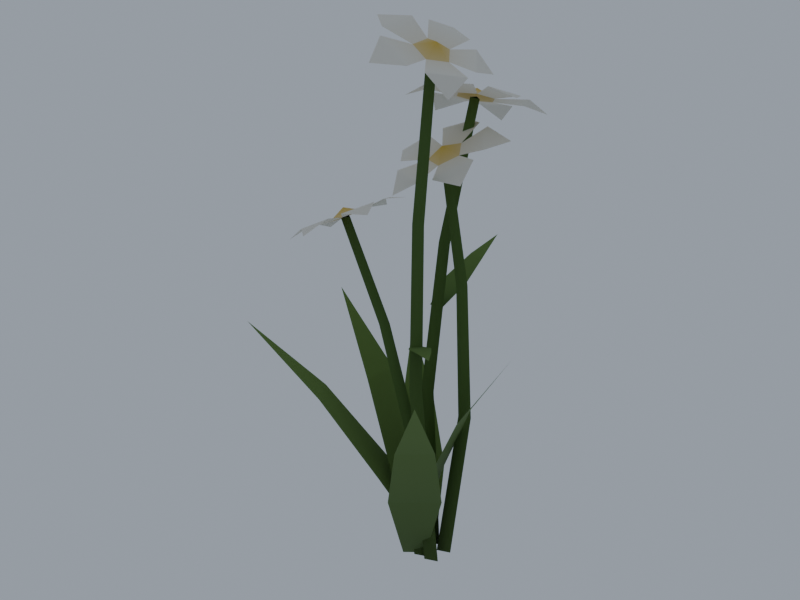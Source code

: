 # Source: flower_white_A.blend  (saved by Blender 5.2.45; exported with 4.5.12 LTS)
import bpy
from mathutils import Matrix  # noqa: F401  (used for matrix-valued properties, if any)

bpy.ops.wm.read_factory_settings(use_empty=True)
scene = bpy.context.scene
scene.name = 'Scene'

# ---- materials (node trees are filled in below, after node groups)
mat_m_foliage = bpy.data.materials.new('M_foliage')

# ---- material node trees
mat_m_foliage.use_nodes = True; mat_m_foliage.node_tree.nodes.clear()
_N = mat_m_foliage.node_tree.nodes; _L = mat_m_foliage.node_tree.links
n0 = _N.new('ShaderNodeBsdfPrincipled'); n0.name = 'Principled BSDF'; n0.location = (-200, 100)
n0.inputs[2].default_value = 0.9
n0.inputs[10].default_value = 0.005
n1 = _N.new('ShaderNodeOutputMaterial'); n1.name = 'Material Output'; n1.location = (200, 100)
n2 = _N.new('ShaderNodeVertexColor'); n2.name = 'Color Attribute'; n2.location = (0, 0)
n2.layer_name = 'Col'
_L.new(n0.outputs[0], n1.inputs[0])
_L.new(n2.outputs[0], n0.inputs[0])
n1.is_active_output = True

# ---- world
world_pv_world = bpy.data.worlds.new('PV_world'); scene.world = world_pv_world
world_pv_world.use_nodes = True; world_pv_world.node_tree.nodes.clear()
_N = world_pv_world.node_tree.nodes; _L = world_pv_world.node_tree.links
n0 = _N.new('ShaderNodeBackground'); n0.name = 'Background'; n0.location = (-200, 100)
n0.inputs[0].default_value = (0.55, 0.62, 0.72, 1.0)
n0.inputs[1].default_value = 0.6
n1 = _N.new('ShaderNodeOutputWorld'); n1.name = 'World Output'; n1.location = (200, 100)
_L.new(n0.outputs[0], n1.inputs[0])
n1.is_active_output = True

# ---- meshes
me_flower_white_a = bpy.data.meshes.new('flower_white_A')
me_flower_white_a.from_pydata([(0.00823, -0.00274, 0.0), (0.006996, -0.0127, 0.0), (0.01621, -0.008815, 0.0), (-0.003488, -0.007538, 0.1369), (-0.00457, -0.01624, 0.1366), (0.003509, -0.01283, 0.137), (-0.0001333, -0.01104, 0.2576), (-0.001056, -0.01849, 0.2575), (0.005845, -0.01556, 0.2571), (0.01076, -0.01389, 0.3652), (0.009993, -0.02008, 0.3652), (0.01571, -0.01764, 0.3646), (0.01459, -0.01728, 0.3705), (0.02307, -0.01657, 0.3602), (0.01503, -0.005649, 0.3639), (0.003018, -0.0107, 0.3692), (0.003628, -0.02474, 0.3687), (0.01602, -0.02836, 0.3631), (0.03779, -0.01126, 0.3559), (0.02354, 0.008092, 0.3625), (0.03737, 0.006174, 0.3509), (0.01576, 0.01232, 0.366), (-0.006993, 0.002754, 0.376), (-0.001676, 0.01977, 0.3689), (-0.01308, -0.004752, 0.3786), (-0.01186, -0.03267, 0.3777), (-0.02672, -0.01939, 0.3798), (-0.006176, -0.04068, 0.375), (0.01861, -0.04793, 0.3639), (8.372e-05, -0.05753, 0.3644), (0.02618, -0.04211, 0.3606), (0.03915, -0.0204, 0.3551), (0.03941, -0.03806, 0.3468), (0.000909, -0.01014, 0.1696), (-0.004636, -0.01594, 0.1696), (0.01702, -0.021, 0.179), (0.006943, -0.03155, 0.179), (0.02929, -0.03676, 0.187), (0.02325, -0.04309, 0.187), (0.04101, -0.05401, 0.1933), (-0.002211, 0.01241, 0.0), (-0.003443, 0.002454, 0.0), (0.005763, 0.006413, 0.0), (-0.01422, 0.01863, 0.1202), (-0.01531, 0.009954, 0.1209), (-0.00723, 0.01338, 0.121), (-0.01183, 0.03069, 0.2266), (-0.01274, 0.02332, 0.2277), (-0.00584, 0.02617, 0.2269), (-0.002221, 0.04566, 0.3216), (-0.002962, 0.03957, 0.3227), (0.002745, 0.0419, 0.3217), (-0.001692, 0.04505, 0.3273), (0.004402, 0.05348, 0.3173), (-0.008532, 0.05132, 0.3162), (-0.01375, 0.04021, 0.3209), (-0.006028, 0.03127, 0.3267), (0.006906, 0.03344, 0.3278), (0.01212, 0.04455, 0.3231), (0.007445, 0.07124, 0.3113), (-0.01619, 0.06728, 0.3094), (-0.004714, 0.07738, 0.2978), (-0.02427, 0.06329, 0.31), (-0.03432, 0.04188, 0.3192), (-0.04047, 0.05295, 0.3032), (-0.03209, 0.03423, 0.3234), (-0.01778, 0.01766, 0.3342), (-0.0342, 0.01458, 0.3236), (-0.009423, 0.01641, 0.3362), (0.01341, 0.02024, 0.338), (0.003868, 0.005785, 0.3399), (0.02127, 0.02405, 0.3374), (0.031, 0.04478, 0.3285), (0.03887, 0.02823, 0.3325), (0.03173, 0.05304, 0.3245), (0.01654, 0.07063, 0.3131), (0.03596, 0.06781, 0.3122), (-0.01717, 0.02077, 0.1818), (-0.007591, 0.0204, 0.1818), (-0.02027, 0.04183, 0.1942), (-0.00286, 0.04115, 0.1942), (-0.01594, 0.06352, 0.2047), (-0.005494, 0.06311, 0.2047), (-0.009832, 0.08609, 0.2131), (0.009172, 0.01031, 0.0), (0.007934, 0.000416, 0.0), (0.01718, 0.004248, 0.0), (0.01479, 0.02264, 0.1091), (0.01371, 0.01395, 0.1097), (0.0218, 0.01737, 0.1095), (0.008075, 0.02401, 0.2058), (0.007224, 0.01655, 0.2056), (0.01407, 0.01953, 0.2064), (-0.004781, 0.0199, 0.2919), (-0.005455, 0.01371, 0.2916), (0.0001881, 0.01618, 0.2925), (-0.004736, 0.01436, 0.2974), (-0.0005183, 0.005497, 0.2881), (0.008385, 0.01473, 0.2942), (0.001071, 0.02654, 0.2973), (-0.01235, 0.0246, 0.293), (-0.01333, 0.0116, 0.2874), (0.007868, -0.01099, 0.2857), (0.02493, 0.006711, 0.2974), (0.02749, -0.009127, 0.286), (0.02588, 0.01575, 0.3014), (0.01174, 0.03859, 0.3072), (0.03166, 0.03551, 0.3028), (0.002733, 0.0428, 0.3067), (-0.02316, 0.03906, 0.2985), (-0.01214, 0.05524, 0.3021), (-0.0298, 0.03287, 0.2942), (-0.03173, 0.00737, 0.2831), (-0.04333, 0.02333, 0.2834), (-0.02691, -0.001311, 0.2808), (-0.001368, -0.01347, 0.2823), (-0.01803, -0.0169, 0.2709), (-0.0004774, -0.003305, 0.0), (-0.001705, -0.01327, 0.0), (0.007464, -0.009304, 0.0), (-0.01312, 0.0004956, 0.09419), (-0.01409, -0.00822, 0.09387), (-0.006161, -0.004739, 0.09529), (-0.03049, -0.007802, 0.1778), (-0.03111, -0.01519, 0.1767), (-0.0245, -0.01225, 0.1786), (-0.05014, -0.02211, 0.2522), (-0.05058, -0.02821, 0.251), (-0.04515, -0.0258, 0.2529), (-0.0516, -0.02502, 0.2572), (-0.05425, -0.01559, 0.2481), (-0.05897, -0.02638, 0.2461), (-0.05335, -0.03616, 0.25), (-0.043, -0.03516, 0.2559), (-0.03828, -0.02437, 0.2579), (-0.0439, -0.01459, 0.254), (-0.06706, -0.002604, 0.2422), (-0.07628, -0.02366, 0.2383), (-0.07912, -0.008065, 0.2304), (-0.07514, -0.03178, 0.2395), (-0.06449, -0.05032, 0.2469), (-0.07701, -0.04821, 0.2356), (-0.05868, -0.05534, 0.2506), (-0.03799, -0.05334, 0.2623), (-0.04528, -0.06744, 0.2533), (-0.03278, -0.04711, 0.2649), (-0.02388, -0.0268, 0.2686), (-0.01582, -0.04248, 0.267), (-0.02384, -0.01866, 0.268), (-0.0346, 4.606e-05, 0.2606), (-0.01828, -0.002525, 0.2656), (-0.04084, 0.00384, 0.2568), (-0.06085, 0.001903, 0.2454), (-0.04967, 0.01504, 0.2469), (-0.01124, 0.001612, 0.0), (-0.001473, 0.01194, 0.0), (-0.03418, 0.01136, 0.04631), (-0.01263, 0.03444, 0.04619), (-0.05162, 0.03438, 0.08966), (-0.03663, 0.05062, 0.08946), (-0.06904, 0.06606, 0.1285), (-0.002789, -0.006533, 0.0), (-0.001468, 0.008973, 0.0), (-0.02223, -0.01442, 0.06356), (-0.01885, 0.02, 0.06373), (-0.04947, -0.006892, 0.1237), (-0.04684, 0.01717, 0.124), (-0.08632, 0.008389, 0.1779), (0.004273, -0.0027, 0.0), (-0.002271, 0.009313, 0.0), (-0.0222, -0.02664, 0.06233), (-0.0373, -0.000256, 0.06191), (-0.06159, -0.04289, 0.1198), (-0.07246, -0.02462, 0.1191), (-0.1116, -0.05804, 0.1695), (0.003571, -0.006537, 0.0), (-0.00916, -0.01666, 0.0), (0.02689, -0.0199, 0.06322), (-0.001104, -0.04276, 0.06301), (0.04172, -0.04726, 0.1239), (0.02231, -0.06348, 0.1236), (0.05517, -0.08449, 0.1806), (-0.01073, 0.003969, 0.0), (-0.008446, -0.009648, 0.0), (0.001386, 0.01456, 0.06105), (0.006628, -0.01568, 0.061), (0.02427, 0.01372, 0.1195), (0.02804, -0.00742, 0.1194), (0.05825, 0.008532, 0.1729)], [], [(0, 1, 4, 3), (1, 2, 5, 4), (2, 0, 3, 5), (3, 4, 7, 6), (4, 5, 8, 7), (5, 3, 6, 8), (6, 7, 10, 9), (7, 8, 11, 10), (8, 6, 9, 11), (12, 13, 14), (12, 14, 15), (12, 15, 16), (12, 16, 17), (12, 17, 13), (13, 18, 20, 19, 14), (14, 21, 23, 22, 15), (15, 24, 26, 25, 16), (16, 27, 29, 28, 17), (17, 30, 32, 31, 13), (33, 34, 36, 35), (35, 36, 38, 37), (37, 38, 39), (40, 41, 44, 43), (41, 42, 45, 44), (42, 40, 43, 45), (43, 44, 47, 46), (44, 45, 48, 47), (45, 43, 46, 48), (46, 47, 50, 49), (47, 48, 51, 50), (48, 46, 49, 51), (52, 53, 54), (52, 54, 55), (52, 55, 56), (52, 56, 57), (52, 57, 58), (52, 58, 53), (53, 59, 61, 60, 54), (54, 62, 64, 63, 55), (55, 65, 67, 66, 56), (56, 68, 70, 69, 57), (57, 71, 73, 72, 58), (58, 74, 76, 75, 53), (77, 78, 80, 79), (79, 80, 82, 81), (81, 82, 83), (84, 85, 88, 87), (85, 86, 89, 88), (86, 84, 87, 89), (87, 88, 91, 90), (88, 89, 92, 91), (89, 87, 90, 92), (90, 91, 94, 93), (91, 92, 95, 94), (92, 90, 93, 95), (96, 97, 98), (96, 98, 99), (96, 99, 100), (96, 100, 101), (96, 101, 97), (97, 102, 104, 103, 98), (98, 105, 107, 106, 99), (99, 108, 110, 109, 100), (100, 111, 113, 112, 101), (101, 114, 116, 115, 97), (117, 118, 121, 120), (118, 119, 122, 121), (119, 117, 120, 122), (120, 121, 124, 123), (121, 122, 125, 124), (122, 120, 123, 125), (123, 124, 127, 126), (124, 125, 128, 127), (125, 123, 126, 128), (129, 130, 131), (129, 131, 132), (129, 132, 133), (129, 133, 134), (129, 134, 135), (129, 135, 130), (130, 136, 138, 137, 131), (131, 139, 141, 140, 132), (132, 142, 144, 143, 133), (133, 145, 147, 146, 134), (134, 148, 150, 149, 135), (135, 151, 153, 152, 130), (154, 155, 157, 156), (156, 157, 159, 158), (158, 159, 160), (161, 162, 164, 163), (163, 164, 166, 165), (165, 166, 167), (168, 169, 171, 170), (170, 171, 173, 172), (172, 173, 174), (175, 176, 178, 177), (177, 178, 180, 179), (179, 180, 181), (182, 183, 185, 184), (184, 185, 187, 186), (186, 187, 188)])
me_flower_white_a.polygons.foreach_set('use_smooth', [True] * 101)
_k = set([(12, 13), (12, 14), (12, 15), (12, 16), (12, 17), (13, 14), (13, 17), (14, 15), (15, 16), (16, 17), (52, 53), (52, 54), (52, 55), (52, 56), (52, 57), (52, 58), (53, 54), (53, 58), (54, 55), (55, 56), (56, 57), (57, 58), (96, 97), (96, 98), (96, 99), (96, 100), (96, 101), (97, 98), (97, 101), (98, 99), (99, 100), (100, 101), (129, 130), (129, 131), (129, 132), (129, 133), (129, 134), (129, 135), (130, 131), (130, 135), (131, 132), (132, 133), (133, 134), (134, 135)])
me_flower_white_a.attributes.new('sharp_edge', 'BOOLEAN', 'EDGE').data.foreach_set('value', [ (min(e.vertices), max(e.vertices)) in _k for e in me_flower_white_a.edges])
_uv = me_flower_white_a.uv_layers.new(name='UVMap')
_uv.uv.foreach_set('vector', [0.3738, 0.6493, 0.3582, 0.6402, 0.3384, 0.413, 0.3521, 0.4205, 0.02898, 0.7877, 0.007571, 0.788, 0.03277, 0.4947, 0.05154, 0.4952, 0.1686, 0.7892, 0.1472, 0.7895, 0.1293, 0.4962, 0.148, 0.4957, 0.3521, 0.4205, 0.3384, 0.413, 0.3448, 0.2017, 0.3565, 0.2083, 0.05154, 0.4952, 0.03277, 0.4947, 0.02769, 0.238, 0.04373, 0.2371, 0.148, 0.4957, 0.1293, 0.4962, 0.1361, 0.2378, 0.1521, 0.2386, 0.3565, 0.2083, 0.3448, 0.2017, 0.3641, 0.007571, 0.3738, 0.01313, 0.04373, 0.2371, 0.02769, 0.238, 0.007571, 0.008814, 0.02086, 0.00757, 0.1521, 0.2386, 0.1361, 0.2378, 0.1553, 0.007571, 0.1686, 0.008596, 0.6609, 0.6551, 0.6398, 0.6712, 0.6398, 0.6412, 0.6609, 0.6551, 0.6398, 0.6412, 0.6685, 0.6321, 0.6609, 0.6551, 0.6685, 0.6321, 0.6861, 0.6564, 0.6609, 0.6551, 0.6861, 0.6564, 0.6684, 0.6806, 0.6609, 0.6551, 0.6684, 0.6806, 0.6398, 0.6712, 0.6398, 0.6712, 0.6074, 0.6822, 0.5811, 0.6565, 0.6076, 0.6291, 0.6398, 0.6412, 0.6398, 0.6412, 0.6161, 0.6106, 0.6344, 0.5764, 0.6703, 0.5934, 0.6685, 0.6321, 0.6685, 0.6321, 0.6914, 0.597, 0.7324, 0.605, 0.7265, 0.6454, 0.6861, 0.6564, 0.6861, 0.6564, 0.7268, 0.6671, 0.7324, 0.71, 0.6913, 0.7154, 0.6684, 0.6806, 0.6684, 0.6806, 0.6698, 0.7167, 0.6346, 0.7352, 0.6172, 0.6994, 0.6398, 0.6712, 0.7238, 0.3257, 0.7071, 0.3292, 0.6936, 0.2903, 0.7241, 0.2839, 0.7241, 0.2839, 0.6936, 0.2903, 0.6936, 0.2501, 0.7119, 0.2463, 0.7119, 0.2463, 0.6936, 0.2501, 0.6974, 0.2114, 0.5659, 0.5317, 0.5494, 0.5244, 0.5237, 0.337, 0.5382, 0.3446, 0.08812, 0.7012, 0.06668, 0.7004, 0.09536, 0.4416, 0.1141, 0.4424, 0.4198, 0.6967, 0.3985, 0.6951, 0.3889, 0.4364, 0.4077, 0.4362, 0.5382, 0.3446, 0.5237, 0.337, 0.5311, 0.1645, 0.5435, 0.1718, 0.1141, 0.4424, 0.09536, 0.4416, 0.08975, 0.2138, 0.1058, 0.2126, 0.4077, 0.4362, 0.3889, 0.4364, 0.3943, 0.2093, 0.4104, 0.2098, 0.5435, 0.1718, 0.5311, 0.1645, 0.5557, 0.007571, 0.5659, 0.01393, 0.1058, 0.2126, 0.08975, 0.2138, 0.06668, 0.00914, 0.07993, 0.007571, 0.4104, 0.2098, 0.3943, 0.2093, 0.4065, 0.007571, 0.4198, 0.008261, 0.7787, 0.1022, 0.7601, 0.1254, 0.7478, 0.1021, 0.7787, 0.1022, 0.7478, 0.1021, 0.7606, 0.07718, 0.7787, 0.1022, 0.7606, 0.07718, 0.7857, 0.0755, 0.3903, 0.7426, 0.3903, 0.7118, 0.4114, 0.723, 0.3903, 0.7426, 0.4114, 0.723, 0.4198, 0.7494, 0.7787, 0.1022, 0.7852, 0.1237, 0.7601, 0.1254, 0.7601, 0.1254, 0.7373, 0.1567, 0.6973, 0.1484, 0.7148, 0.1143, 0.7478, 0.1021, 0.7478, 0.1021, 0.7117, 0.09572, 0.6936, 0.05624, 0.7364, 0.04765, 0.7606, 0.07718, 0.7606, 0.07718, 0.7525, 0.03945, 0.768, 0.007571, 0.799, 0.03633, 0.7857, 0.0755, 0.6353, 0.5374, 0.6555, 0.505, 0.6843, 0.5046, 0.6843, 0.5414, 0.6516, 0.558, 0.6936, 0.4818, 0.6936, 0.4427, 0.7263, 0.4313, 0.7439, 0.4571, 0.7205, 0.4895, 0.7852, 0.1237, 0.799, 0.1665, 0.7693, 0.1963, 0.7496, 0.1698, 0.7601, 0.1254, 0.5042, 0.5075, 0.4871, 0.5133, 0.4763, 0.4682, 0.5072, 0.4578, 0.5072, 0.4578, 0.4763, 0.4682, 0.4763, 0.4177, 0.4948, 0.4114, 0.4948, 0.4114, 0.4763, 0.4177, 0.4766, 0.3651, 0.6509, 0.4895, 0.6353, 0.4807, 0.6648, 0.3023, 0.6785, 0.3111, 0.3233, 0.6345, 0.3019, 0.635, 0.276, 0.4005, 0.2948, 0.3996, 0.4564, 0.9924, 0.435, 0.9912, 0.4423, 0.7587, 0.4611, 0.7588, 0.6785, 0.3111, 0.6648, 0.3023, 0.6589, 0.1466, 0.6705, 0.1531, 0.2948, 0.3996, 0.276, 0.4005, 0.2844, 0.1927, 0.3004, 0.1939, 0.4611, 0.7588, 0.4423, 0.7587, 0.4411, 0.5513, 0.4571, 0.5509, 0.6705, 0.1531, 0.6589, 0.1466, 0.6353, 0.007571, 0.6449, 0.01259, 0.3004, 0.1939, 0.2844, 0.1927, 0.31, 0.007571, 0.3233, 0.009308, 0.4571, 0.5509, 0.4411, 0.5513, 0.435, 0.3656, 0.4483, 0.3651, 0.5442, 0.7822, 0.5288, 0.8036, 0.5163, 0.7836, 0.5442, 0.7822, 0.5163, 0.7836, 0.5307, 0.757, 0.276, 0.6679, 0.2968, 0.6501, 0.2968, 0.6798, 0.276, 0.6679, 0.2968, 0.6798, 0.2839, 0.6947, 0.2761, 0.7098, 0.2961, 0.7305, 0.276, 0.7305, 0.5288, 0.8036, 0.514, 0.8401, 0.477, 0.8383, 0.4901, 0.8018, 0.5163, 0.7836, 0.5163, 0.7836, 0.4905, 0.7818, 0.477, 0.7401, 0.5182, 0.7303, 0.5307, 0.757, 0.6763, 0.8161, 0.6581, 0.7844, 0.6598, 0.7503, 0.6958, 0.7668, 0.6958, 0.807, 0.06668, 0.7489, 0.08582, 0.7163, 0.1104, 0.7272, 0.1104, 0.7672, 0.0792, 0.7749, 0.7044, 0.3571, 0.7373, 0.3685, 0.7373, 0.4118, 0.7158, 0.4161, 0.6936, 0.381, 0.7784, 0.6382, 0.7653, 0.6258, 0.7875, 0.4821, 0.799, 0.4925, 0.6201, 0.5571, 0.5992, 0.5613, 0.5811, 0.3562, 0.5998, 0.3555, 0.8947, 0.556, 0.8736, 0.5533, 0.8728, 0.3498, 0.8915, 0.3498, 0.799, 0.4925, 0.7875, 0.4821, 0.7837, 0.3431, 0.7934, 0.3505, 0.5998, 0.3555, 0.5811, 0.3562, 0.5873, 0.1731, 0.6033, 0.1742, 0.8915, 0.3498, 0.8728, 0.3498, 0.8764, 0.1688, 0.8925, 0.1691, 0.7934, 0.3505, 0.7837, 0.3431, 0.7653, 0.2114, 0.7733, 0.217, 0.6033, 0.1742, 0.5873, 0.1731, 0.6069, 0.00757, 0.6201, 0.009032, 0.8925, 0.1691, 0.8764, 0.1688, 0.8814, 0.007571, 0.8947, 0.007846, 0.4925, 0.6342, 0.5208, 0.6349, 0.5102, 0.6551, 0.4925, 0.6342, 0.5102, 0.6551, 0.4889, 0.6523, 0.7354, 0.7503, 0.7354, 0.7754, 0.7216, 0.7741, 0.7354, 0.7503, 0.7216, 0.7741, 0.711, 0.7519, 0.4925, 0.6342, 0.489, 0.6089, 0.5103, 0.6118, 0.4925, 0.6342, 0.5103, 0.6118, 0.5208, 0.6349, 0.5208, 0.6349, 0.5516, 0.6489, 0.5659, 0.6828, 0.5308, 0.6884, 0.5102, 0.6551, 0.5102, 0.6551, 0.5173, 0.6936, 0.5012, 0.7152, 0.477, 0.6881, 0.4889, 0.6523, 0.7238, 0.558, 0.6995, 0.5283, 0.7167, 0.5059, 0.7481, 0.5135, 0.7481, 0.5507, 0.2182, 0.7993, 0.2182, 0.7637, 0.2523, 0.7504, 0.2609, 0.7697, 0.2409, 0.8025, 0.489, 0.6089, 0.477, 0.5713, 0.5021, 0.5469, 0.5176, 0.5768, 0.5103, 0.6118, 0.5103, 0.6118, 0.5306, 0.5867, 0.5641, 0.5973, 0.5511, 0.6314, 0.5208, 0.6349, 0.609, 0.8519, 0.5811, 0.8522, 0.5811, 0.7513, 0.6429, 0.7503, 0.8279, 0.8401, 0.7653, 0.8575, 0.7653, 0.7601, 0.8093, 0.7481, 0.8093, 0.7481, 0.7653, 0.7601, 0.7722, 0.6534, 0.4793, 0.35, 0.4462, 0.3461, 0.435, 0.2441, 0.5085, 0.2521, 0.5085, 0.2521, 0.435, 0.2441, 0.457, 0.1319, 0.5085, 0.1372, 0.5085, 0.1372, 0.457, 0.1319, 0.496, 0.007571, 0.3738, 0.8057, 0.3473, 0.8031, 0.3143, 0.6645, 0.3738, 0.6693, 0.2609, 0.7352, 0.2008, 0.7202, 0.2193, 0.5882, 0.2609, 0.5989, 0.2609, 0.5989, 0.2193, 0.5882, 0.2575, 0.4511, 0.228, 0.4359, 0.1933, 0.4333, 0.1838, 0.2918, 0.2609, 0.2979, 0.2609, 0.2979, 0.1838, 0.2918, 0.2069, 0.1501, 0.2609, 0.1544, 0.2609, 0.1544, 0.2069, 0.1501, 0.2452, 0.007571, 0.8576, 0.3753, 0.8384, 0.3656, 0.8141, 0.2444, 0.8566, 0.2659, 0.8566, 0.2659, 0.8141, 0.2444, 0.8227, 0.126, 0.8522, 0.1411, 0.8522, 0.1411, 0.8227, 0.126, 0.8576, 0.007571])
_uv.active_render = True
_uv = me_flower_white_a.uv_layers.new(name='UVData')
_uv.uv.foreach_set('vector', [0.85, 0.7686, 0.85, 0.7686, 0.9889, 0.7686, 0.9889, 0.7686, 0.85, 0.7686, 0.85, 0.7686, 0.9889, 0.7686, 0.9889, 0.7686, 0.85, 0.7686, 0.85, 0.7686, 0.9889, 0.7686, 0.9889, 0.7686, 0.9889, 0.7686, 0.9889, 0.7686, 1.0, 0.7686, 1.0, 0.7686, 0.9889, 0.7686, 0.9889, 0.7686, 1.0, 0.7686, 1.0, 0.7686, 0.9889, 0.7686, 0.9889, 0.7686, 1.0, 0.7686, 1.0, 0.7686, 1.0, 0.7686, 1.0, 0.7686, 1.0, 0.7686, 1.0, 0.7686, 1.0, 0.7686, 1.0, 0.7686, 1.0, 0.7686, 1.0, 0.7686, 1.0, 0.7686, 1.0, 0.7686, 1.0, 0.7686, 1.0, 0.7686, 0.95, 0.7686, 0.95, 0.7686, 0.95, 0.7686, 0.95, 0.7686, 0.95, 0.7686, 0.95, 0.7686, 0.95, 0.7686, 0.95, 0.7686, 0.95, 0.7686, 0.95, 0.7686, 0.95, 0.7686, 0.95, 0.7686, 0.95, 0.7686, 0.95, 0.7686, 0.95, 0.7686, 0.9, 0.7686, 0.975, 0.7686, 1.0, 0.7686, 0.975, 0.7686, 0.9, 0.7686, 0.9, 0.7686, 0.975, 0.7686, 1.0, 0.7686, 0.975, 0.7686, 0.9, 0.7686, 0.9, 0.7686, 0.975, 0.7686, 1.0, 0.7686, 0.975, 0.7686, 0.9, 0.7686, 0.9, 0.7686, 0.975, 0.7686, 1.0, 0.7686, 0.975, 0.7686, 0.9, 0.7686, 0.9, 0.7686, 0.975, 0.7686, 1.0, 0.7686, 0.975, 0.7686, 0.9, 0.7686, 0.85, 0.2419, 0.85, 0.2419, 0.9, 0.2419, 0.9, 0.2419, 0.9, 0.2419, 0.9, 0.2419, 0.95, 0.2419, 0.95, 0.2419, 0.95, 0.2419, 0.95, 0.2419, 1.0, 0.2419, 0.85, 0.8552, 0.85, 0.8552, 0.9889, 0.8552, 0.9889, 0.8552, 0.85, 0.8552, 0.85, 0.8552, 0.9889, 0.8552, 0.9889, 0.8552, 0.85, 0.8552, 0.85, 0.8552, 0.9889, 0.8552, 0.9889, 0.8552, 0.9889, 0.8552, 0.9889, 0.8552, 1.0, 0.8552, 1.0, 0.8552, 0.9889, 0.8552, 0.9889, 0.8552, 1.0, 0.8552, 1.0, 0.8552, 0.9889, 0.8552, 0.9889, 0.8552, 1.0, 0.8552, 1.0, 0.8552, 1.0, 0.8552, 1.0, 0.8552, 1.0, 0.8552, 1.0, 0.8552, 1.0, 0.8552, 1.0, 0.8552, 1.0, 0.8552, 1.0, 0.8552, 1.0, 0.8552, 1.0, 0.8552, 1.0, 0.8552, 1.0, 0.8552, 0.95, 0.8552, 0.95, 0.8552, 0.95, 0.8552, 0.95, 0.8552, 0.95, 0.8552, 0.95, 0.8552, 0.95, 0.8552, 0.95, 0.8552, 0.95, 0.8552, 0.95, 0.8552, 0.95, 0.8552, 0.95, 0.8552, 0.95, 0.8552, 0.95, 0.8552, 0.95, 0.8552, 0.95, 0.8552, 0.95, 0.8552, 0.95, 0.8552, 0.9, 0.8552, 0.975, 0.8552, 1.0, 0.8552, 0.975, 0.8552, 0.9, 0.8552, 0.9, 0.8552, 0.975, 0.8552, 1.0, 0.8552, 0.975, 0.8552, 0.9, 0.8552, 0.9, 0.8552, 0.975, 0.8552, 1.0, 0.8552, 0.975, 0.8552, 0.9, 0.8552, 0.9, 0.8552, 0.975, 0.8552, 1.0, 0.8552, 0.975, 0.8552, 0.9, 0.8552, 0.9, 0.8552, 0.975, 0.8552, 1.0, 0.8552, 0.975, 0.8552, 0.9, 0.8552, 0.9, 0.8552, 0.975, 0.8552, 1.0, 0.8552, 0.975, 0.8552, 0.9, 0.8552, 0.85, 0.1323, 0.85, 0.1323, 0.9, 0.1323, 0.9, 0.1323, 0.9, 0.1323, 0.9, 0.1323, 0.95, 0.1323, 0.95, 0.1323, 0.95, 0.1323, 0.95, 0.1323, 1.0, 0.1323, 0.85, 0.04159, 0.85, 0.04159, 0.9889, 0.04159, 0.9889, 0.04159, 0.85, 0.04159, 0.85, 0.04159, 0.9889, 0.04159, 0.9889, 0.04159, 0.85, 0.04159, 0.85, 0.04159, 0.9889, 0.04159, 0.9889, 0.04159, 0.9889, 0.04159, 0.9889, 0.04159, 1.0, 0.04159, 1.0, 0.04159, 0.9889, 0.04159, 0.9889, 0.04159, 1.0, 0.04159, 1.0, 0.04159, 0.9889, 0.04159, 0.9889, 0.04159, 1.0, 0.04159, 1.0, 0.04159, 1.0, 0.04159, 1.0, 0.04159, 1.0, 0.04159, 1.0, 0.04159, 1.0, 0.04159, 1.0, 0.04159, 1.0, 0.04159, 1.0, 0.04159, 1.0, 0.04159, 1.0, 0.04159, 1.0, 0.04159, 1.0, 0.04159, 0.95, 0.04159, 0.95, 0.04159, 0.95, 0.04159, 0.95, 0.04159, 0.95, 0.04159, 0.95, 0.04159, 0.95, 0.04159, 0.95, 0.04159, 0.95, 0.04159, 0.95, 0.04159, 0.95, 0.04159, 0.95, 0.04159, 0.95, 0.04159, 0.95, 0.04159, 0.95, 0.04159, 0.9, 0.04159, 0.975, 0.04159, 1.0, 0.04159, 0.975, 0.04159, 0.9, 0.04159, 0.9, 0.04159, 0.975, 0.04159, 1.0, 0.04159, 0.975, 0.04159, 0.9, 0.04159, 0.9, 0.04159, 0.975, 0.04159, 1.0, 0.04159, 0.975, 0.04159, 0.9, 0.04159, 0.9, 0.04159, 0.975, 0.04159, 1.0, 0.04159, 0.975, 0.04159, 0.9, 0.04159, 0.9, 0.04159, 0.975, 0.04159, 1.0, 0.04159, 0.975, 0.04159, 0.9, 0.04159, 0.85, 0.06262, 0.85, 0.06262, 0.9889, 0.06262, 0.9889, 0.06262, 0.85, 0.06262, 0.85, 0.06262, 0.9889, 0.06262, 0.9889, 0.06262, 0.85, 0.06262, 0.85, 0.06262, 0.9889, 0.06262, 0.9889, 0.06262, 0.9889, 0.06262, 0.9889, 0.06262, 1.0, 0.06262, 1.0, 0.06262, 0.9889, 0.06262, 0.9889, 0.06262, 1.0, 0.06262, 1.0, 0.06262, 0.9889, 0.06262, 0.9889, 0.06262, 1.0, 0.06262, 1.0, 0.06262, 1.0, 0.06262, 1.0, 0.06262, 1.0, 0.06262, 1.0, 0.06262, 1.0, 0.06262, 1.0, 0.06262, 1.0, 0.06262, 1.0, 0.06262, 1.0, 0.06262, 1.0, 0.06262, 1.0, 0.06262, 1.0, 0.06262, 0.95, 0.06262, 0.95, 0.06262, 0.95, 0.06262, 0.95, 0.06262, 0.95, 0.06262, 0.95, 0.06262, 0.95, 0.06262, 0.95, 0.06262, 0.95, 0.06262, 0.95, 0.06262, 0.95, 0.06262, 0.95, 0.06262, 0.95, 0.06262, 0.95, 0.06262, 0.95, 0.06262, 0.95, 0.06262, 0.95, 0.06262, 0.95, 0.06262, 0.9, 0.06262, 0.975, 0.06262, 1.0, 0.06262, 0.975, 0.06262, 0.9, 0.06262, 0.9, 0.06262, 0.975, 0.06262, 1.0, 0.06262, 0.975, 0.06262, 0.9, 0.06262, 0.9, 0.06262, 0.975, 0.06262, 1.0, 0.06262, 0.975, 0.06262, 0.9, 0.06262, 0.9, 0.06262, 0.975, 0.06262, 1.0, 0.06262, 0.975, 0.06262, 0.9, 0.06262, 0.9, 0.06262, 0.975, 0.06262, 1.0, 0.06262, 0.975, 0.06262, 0.9, 0.06262, 0.9, 0.06262, 0.975, 0.06262, 1.0, 0.06262, 0.975, 0.06262, 0.9, 0.06262, 0.8, 0.6099, 0.8, 0.6099, 0.8667, 0.6099, 0.8667, 0.6099, 0.8667, 0.6099, 0.8667, 0.6099, 0.9333, 0.6099, 0.9333, 0.6099, 0.9333, 0.6099, 0.9333, 0.6099, 1.0, 0.6099, 0.8, 0.8437, 0.8, 0.8437, 0.8667, 0.8437, 0.8667, 0.8437, 0.8667, 0.8437, 0.8667, 0.8437, 0.9333, 0.8437, 0.9333, 0.8437, 0.9333, 0.8437, 0.9333, 0.8437, 1.0, 0.8437, 0.8, 0.5989, 0.8, 0.5989, 0.8667, 0.5989, 0.8667, 0.5989, 0.8667, 0.5989, 0.8667, 0.5989, 0.9333, 0.5989, 0.9333, 0.5989, 0.9333, 0.5989, 0.9333, 0.5989, 1.0, 0.5989, 0.8, 0.5848, 0.8, 0.5848, 0.8667, 0.5848, 0.8667, 0.5848, 0.8667, 0.5848, 0.8667, 0.5848, 0.9333, 0.5848, 0.9333, 0.5848, 0.9333, 0.5848, 0.9333, 0.5848, 1.0, 0.5848, 0.8, 0.6151, 0.8, 0.6151, 0.8667, 0.6151, 0.8667, 0.6151, 0.8667, 0.6151, 0.8667, 0.6151, 0.9333, 0.6151, 0.9333, 0.6151, 0.9333, 0.6151, 0.9333, 0.6151, 1.0, 0.6151])
_ca = me_flower_white_a.color_attributes.new('Col', 'FLOAT_COLOR', 'CORNER')
_ca.data.foreach_set('color', [0.07773, 0.1433, 0.02716, 0.0, 0.07773, 0.1433, 0.02716, 0.0, 0.08766, 0.1726, 0.03271, 0.2676, 0.08766, 0.1726, 0.03271, 0.2676, 0.07773, 0.1433, 0.02716, 0.0, 0.07773, 0.1433, 0.02716, 0.0, 0.08766, 0.1726, 0.03271, 0.2676, 0.08766, 0.1726, 0.03271, 0.2676, 0.07773, 0.1433, 0.02716, 0.0, 0.07773, 0.1433, 0.02716, 0.0, 0.08766, 0.1726, 0.03271, 0.2676, 0.08766, 0.1726, 0.03271, 0.2676, 0.08766, 0.1726, 0.03271, 0.2676, 0.08766, 0.1726, 0.03271, 0.2676, 0.09475, 0.1935, 0.03668, 0.6147, 0.09475, 0.1935, 0.03668, 0.6147, 0.08766, 0.1726, 0.03271, 0.2676, 0.08766, 0.1726, 0.03271, 0.2676, 0.09475, 0.1935, 0.03668, 0.6147, 0.09475, 0.1935, 0.03668, 0.6147, 0.08766, 0.1726, 0.03271, 0.2676, 0.08766, 0.1726, 0.03271, 0.2676, 0.09475, 0.1935, 0.03668, 0.6147, 0.09475, 0.1935, 0.03668, 0.6147, 0.09475, 0.1935, 0.03668, 0.6147, 0.09475, 0.1935, 0.03668, 0.6147, 0.09475, 0.1935, 0.03668, 1.0, 0.09475, 0.1935, 0.03668, 1.0, 0.09475, 0.1935, 0.03668, 0.6147, 0.09475, 0.1935, 0.03668, 0.6147, 0.09475, 0.1935, 0.03668, 1.0, 0.09475, 0.1935, 0.03668, 1.0, 0.09475, 0.1935, 0.03668, 0.6147, 0.09475, 0.1935, 0.03668, 0.6147, 0.09475, 0.1935, 0.03668, 1.0, 0.09475, 0.1935, 0.03668, 1.0, 0.6939, 0.4793, 0.06848, 1.0, 0.7373, 0.5776, 0.2626, 1.0, 0.7373, 0.5776, 0.2626, 1.0, 0.6939, 0.4793, 0.06848, 1.0, 0.7373, 0.5776, 0.2626, 1.0, 0.7373, 0.5776, 0.2626, 1.0, 0.6939, 0.4793, 0.06848, 1.0, 0.7373, 0.5776, 0.2626, 1.0, 0.7373, 0.5776, 0.2626, 1.0, 0.6939, 0.4793, 0.06848, 1.0, 0.7373, 0.5776, 0.2626, 1.0, 0.7373, 0.5776, 0.2626, 1.0, 0.6939, 0.4793, 0.06848, 1.0, 0.7373, 0.5776, 0.2626, 1.0, 0.7373, 0.5776, 0.2626, 1.0, 0.8138, 0.7567, 0.6215, 1.0, 0.8339, 0.8023, 0.7115, 1.0, 0.8339, 0.8023, 0.7115, 1.0, 0.8339, 0.8023, 0.7115, 1.0, 0.8138, 0.7567, 0.6215, 1.0, 0.8138, 0.7567, 0.6215, 1.0, 0.8339, 0.8023, 0.7115, 1.0, 0.8339, 0.8023, 0.7115, 1.0, 0.8339, 0.8023, 0.7115, 1.0, 0.8138, 0.7567, 0.6215, 1.0, 0.8138, 0.7567, 0.6215, 1.0, 0.8339, 0.8023, 0.7115, 1.0, 0.8339, 0.8023, 0.7115, 1.0, 0.8339, 0.8023, 0.7115, 1.0, 0.8138, 0.7567, 0.6215, 1.0, 0.8138, 0.7567, 0.6215, 1.0, 0.8339, 0.8023, 0.7115, 1.0, 0.8339, 0.8023, 0.7115, 1.0, 0.8339, 0.8023, 0.7115, 1.0, 0.8138, 0.7567, 0.6215, 1.0, 0.8138, 0.7567, 0.6215, 1.0, 0.8339, 0.8023, 0.7115, 1.0, 0.8339, 0.8023, 0.7115, 1.0, 0.8339, 0.8023, 0.7115, 1.0, 0.8138, 0.7567, 0.6215, 1.0, 0.08965, 0.1784, 0.03382, 0.3531, 0.08965, 0.1784, 0.03382, 0.3531, 0.1014, 0.194, 0.03716, 0.4602, 0.1014, 0.194, 0.03716, 0.4602, 0.1014, 0.194, 0.03716, 0.4602, 0.1014, 0.194, 0.03716, 0.4602, 0.1131, 0.2095, 0.04049, 0.6169, 0.1131, 0.2095, 0.04049, 0.6169, 0.1131, 0.2095, 0.04049, 0.6169, 0.1131, 0.2095, 0.04049, 0.6169, 0.1249, 0.2251, 0.04382, 0.8, 0.07682, 0.1416, 0.02684, 0.0, 0.07682, 0.1416, 0.02684, 0.0, 0.08663, 0.1705, 0.03232, 0.2676, 0.08663, 0.1705, 0.03232, 0.2676, 0.07682, 0.1416, 0.02684, 0.0, 0.07682, 0.1416, 0.02684, 0.0, 0.08663, 0.1705, 0.03232, 0.2676, 0.08663, 0.1705, 0.03232, 0.2676, 0.07682, 0.1416, 0.02684, 0.0, 0.07682, 0.1416, 0.02684, 0.0, 0.08663, 0.1705, 0.03232, 0.2676, 0.08663, 0.1705, 0.03232, 0.2676, 0.08663, 0.1705, 0.03232, 0.2676, 0.08663, 0.1705, 0.03232, 0.2676, 0.09364, 0.1912, 0.03624, 0.6147, 0.09364, 0.1912, 0.03624, 0.6147, 0.08663, 0.1705, 0.03232, 0.2676, 0.08663, 0.1705, 0.03232, 0.2676, 0.09364, 0.1912, 0.03624, 0.6147, 0.09364, 0.1912, 0.03624, 0.6147, 0.08663, 0.1705, 0.03232, 0.2676, 0.08663, 0.1705, 0.03232, 0.2676, 0.09364, 0.1912, 0.03624, 0.6147, 0.09364, 0.1912, 0.03624, 0.6147, 0.09364, 0.1912, 0.03624, 0.6147, 0.09364, 0.1912, 0.03624, 0.6147, 0.09364, 0.1912, 0.03624, 1.0, 0.09364, 0.1912, 0.03624, 1.0, 0.09364, 0.1912, 0.03624, 0.6147, 0.09364, 0.1912, 0.03624, 0.6147, 0.09364, 0.1912, 0.03624, 1.0, 0.09364, 0.1912, 0.03624, 1.0, 0.09364, 0.1912, 0.03624, 0.6147, 0.09364, 0.1912, 0.03624, 0.6147, 0.09364, 0.1912, 0.03624, 1.0, 0.09364, 0.1912, 0.03624, 1.0, 0.6939, 0.4793, 0.06848, 1.0, 0.7373, 0.5776, 0.2626, 1.0, 0.7373, 0.5776, 0.2626, 1.0, 0.6939, 0.4793, 0.06848, 1.0, 0.7373, 0.5776, 0.2626, 1.0, 0.7373, 0.5776, 0.2626, 1.0, 0.6939, 0.4793, 0.06848, 1.0, 0.7373, 0.5776, 0.2626, 1.0, 0.7373, 0.5776, 0.2626, 1.0, 0.6939, 0.4793, 0.06848, 1.0, 0.7373, 0.5776, 0.2626, 1.0, 0.7373, 0.5776, 0.2626, 1.0, 0.6939, 0.4793, 0.06848, 1.0, 0.7373, 0.5776, 0.2626, 1.0, 0.7373, 0.5776, 0.2626, 1.0, 0.6939, 0.4793, 0.06848, 1.0, 0.7373, 0.5776, 0.2626, 1.0, 0.7373, 0.5776, 0.2626, 1.0, 0.8042, 0.7478, 0.6141, 1.0, 0.8241, 0.7928, 0.7032, 1.0, 0.8241, 0.7928, 0.7032, 1.0, 0.8241, 0.7928, 0.7032, 1.0, 0.8042, 0.7478, 0.6141, 1.0, 0.8042, 0.7478, 0.6141, 1.0, 0.8241, 0.7928, 0.7032, 1.0, 0.8241, 0.7928, 0.7032, 1.0, 0.8241, 0.7928, 0.7032, 1.0, 0.8042, 0.7478, 0.6141, 1.0, 0.8042, 0.7478, 0.6141, 1.0, 0.8241, 0.7928, 0.7032, 1.0, 0.8241, 0.7928, 0.7032, 1.0, 0.8241, 0.7928, 0.7032, 1.0, 0.8042, 0.7478, 0.6141, 1.0, 0.8042, 0.7478, 0.6141, 1.0, 0.8241, 0.7928, 0.7032, 1.0, 0.8241, 0.7928, 0.7032, 1.0, 0.8241, 0.7928, 0.7032, 1.0, 0.8042, 0.7478, 0.6141, 1.0, 0.8042, 0.7478, 0.6141, 1.0, 0.8241, 0.7928, 0.7032, 1.0, 0.8241, 0.7928, 0.7032, 1.0, 0.8241, 0.7928, 0.7032, 1.0, 0.8042, 0.7478, 0.6141, 1.0, 0.8042, 0.7478, 0.6141, 1.0, 0.8241, 0.7928, 0.7032, 1.0, 0.8241, 0.7928, 0.7032, 1.0, 0.8241, 0.7928, 0.7032, 1.0, 0.8042, 0.7478, 0.6141, 1.0, 0.08859, 0.1763, 0.03342, 0.4563, 0.08859, 0.1763, 0.03342, 0.4563, 0.1002, 0.1917, 0.03672, 0.5387, 0.1002, 0.1917, 0.03672, 0.5387, 0.1002, 0.1917, 0.03672, 0.5387, 0.1002, 0.1917, 0.03672, 0.5387, 0.1118, 0.2071, 0.04001, 0.6592, 0.1118, 0.2071, 0.04001, 0.6592, 0.1118, 0.2071, 0.04001, 0.6592, 0.1118, 0.2071, 0.04001, 0.6592, 0.1234, 0.2224, 0.04331, 0.8, 0.07661, 0.1412, 0.02677, 0.0, 0.07661, 0.1412, 0.02677, 0.0, 0.08639, 0.1701, 0.03224, 0.2676, 0.08639, 0.1701, 0.03224, 0.2676, 0.07661, 0.1412, 0.02677, 0.0, 0.07661, 0.1412, 0.02677, 0.0, 0.08639, 0.1701, 0.03224, 0.2676, 0.08639, 0.1701, 0.03224, 0.2676, 0.07661, 0.1412, 0.02677, 0.0, 0.07661, 0.1412, 0.02677, 0.0, 0.08639, 0.1701, 0.03224, 0.2676, 0.08639, 0.1701, 0.03224, 0.2676, 0.08639, 0.1701, 0.03224, 0.2676, 0.08639, 0.1701, 0.03224, 0.2676, 0.09339, 0.1907, 0.03615, 0.6147, 0.09339, 0.1907, 0.03615, 0.6147, 0.08639, 0.1701, 0.03224, 0.2676, 0.08639, 0.1701, 0.03224, 0.2676, 0.09339, 0.1907, 0.03615, 0.6147, 0.09339, 0.1907, 0.03615, 0.6147, 0.08639, 0.1701, 0.03224, 0.2676, 0.08639, 0.1701, 0.03224, 0.2676, 0.09339, 0.1907, 0.03615, 0.6147, 0.09339, 0.1907, 0.03615, 0.6147, 0.09339, 0.1907, 0.03615, 0.6147, 0.09339, 0.1907, 0.03615, 0.6147, 0.09339, 0.1907, 0.03615, 1.0, 0.09339, 0.1907, 0.03615, 1.0, 0.09339, 0.1907, 0.03615, 0.6147, 0.09339, 0.1907, 0.03615, 0.6147, 0.09339, 0.1907, 0.03615, 1.0, 0.09339, 0.1907, 0.03615, 1.0, 0.09339, 0.1907, 0.03615, 0.6147, 0.09339, 0.1907, 0.03615, 0.6147, 0.09339, 0.1907, 0.03615, 1.0, 0.09339, 0.1907, 0.03615, 1.0, 0.6939, 0.4793, 0.06848, 1.0, 0.7373, 0.5776, 0.2626, 1.0, 0.7373, 0.5776, 0.2626, 1.0, 0.6939, 0.4793, 0.06848, 1.0, 0.7373, 0.5776, 0.2626, 1.0, 0.7373, 0.5776, 0.2626, 1.0, 0.6939, 0.4793, 0.06848, 1.0, 0.7373, 0.5776, 0.2626, 1.0, 0.7373, 0.5776, 0.2626, 1.0, 0.6939, 0.4793, 0.06848, 1.0, 0.7373, 0.5776, 0.2626, 1.0, 0.7373, 0.5776, 0.2626, 1.0, 0.6939, 0.4793, 0.06848, 1.0, 0.7373, 0.5776, 0.2626, 1.0, 0.7373, 0.5776, 0.2626, 1.0, 0.802, 0.7458, 0.6125, 1.0, 0.8219, 0.7907, 0.7013, 1.0, 0.8219, 0.7907, 0.7013, 1.0, 0.8219, 0.7907, 0.7013, 1.0, 0.802, 0.7458, 0.6125, 1.0, 0.802, 0.7458, 0.6125, 1.0, 0.8219, 0.7907, 0.7013, 1.0, 0.8219, 0.7907, 0.7013, 1.0, 0.8219, 0.7907, 0.7013, 1.0, 0.802, 0.7458, 0.6125, 1.0, 0.802, 0.7458, 0.6125, 1.0, 0.8219, 0.7907, 0.7013, 1.0, 0.8219, 0.7907, 0.7013, 1.0, 0.8219, 0.7907, 0.7013, 1.0, 0.802, 0.7458, 0.6125, 1.0, 0.802, 0.7458, 0.6125, 1.0, 0.8219, 0.7907, 0.7013, 1.0, 0.8219, 0.7907, 0.7013, 1.0, 0.8219, 0.7907, 0.7013, 1.0, 0.802, 0.7458, 0.6125, 1.0, 0.802, 0.7458, 0.6125, 1.0, 0.8219, 0.7907, 0.7013, 1.0, 0.8219, 0.7907, 0.7013, 1.0, 0.8219, 0.7907, 0.7013, 1.0, 0.802, 0.7458, 0.6125, 1.0, 0.07648, 0.141, 0.02672, 0.0, 0.07648, 0.141, 0.02672, 0.0, 0.08624, 0.1698, 0.03218, 0.2676, 0.08624, 0.1698, 0.03218, 0.2676, 0.07648, 0.141, 0.02672, 0.0, 0.07648, 0.141, 0.02672, 0.0, 0.08624, 0.1698, 0.03218, 0.2676, 0.08624, 0.1698, 0.03218, 0.2676, 0.07648, 0.141, 0.02672, 0.0, 0.07648, 0.141, 0.02672, 0.0, 0.08624, 0.1698, 0.03218, 0.2676, 0.08624, 0.1698, 0.03218, 0.2676, 0.08624, 0.1698, 0.03218, 0.2676, 0.08624, 0.1698, 0.03218, 0.2676, 0.09323, 0.1904, 0.03608, 0.6147, 0.09323, 0.1904, 0.03608, 0.6147, 0.08624, 0.1698, 0.03218, 0.2676, 0.08624, 0.1698, 0.03218, 0.2676, 0.09323, 0.1904, 0.03608, 0.6147, 0.09323, 0.1904, 0.03608, 0.6147, 0.08624, 0.1698, 0.03218, 0.2676, 0.08624, 0.1698, 0.03218, 0.2676, 0.09323, 0.1904, 0.03608, 0.6147, 0.09323, 0.1904, 0.03608, 0.6147, 0.09323, 0.1904, 0.03608, 0.6147, 0.09323, 0.1904, 0.03608, 0.6147, 0.09323, 0.1904, 0.03608, 1.0, 0.09323, 0.1904, 0.03608, 1.0, 0.09323, 0.1904, 0.03608, 0.6147, 0.09323, 0.1904, 0.03608, 0.6147, 0.09323, 0.1904, 0.03608, 1.0, 0.09323, 0.1904, 0.03608, 1.0, 0.09323, 0.1904, 0.03608, 0.6147, 0.09323, 0.1904, 0.03608, 0.6147, 0.09323, 0.1904, 0.03608, 1.0, 0.09323, 0.1904, 0.03608, 1.0, 0.6939, 0.4793, 0.06848, 1.0, 0.7373, 0.5776, 0.2626, 1.0, 0.7373, 0.5776, 0.2626, 1.0, 0.6939, 0.4793, 0.06848, 1.0, 0.7373, 0.5776, 0.2626, 1.0, 0.7373, 0.5776, 0.2626, 1.0, 0.6939, 0.4793, 0.06848, 1.0, 0.7373, 0.5776, 0.2626, 1.0, 0.7373, 0.5776, 0.2626, 1.0, 0.6939, 0.4793, 0.06848, 1.0, 0.7373, 0.5776, 0.2626, 1.0, 0.7373, 0.5776, 0.2626, 1.0, 0.6939, 0.4793, 0.06848, 1.0, 0.7373, 0.5776, 0.2626, 1.0, 0.7373, 0.5776, 0.2626, 1.0, 0.6939, 0.4793, 0.06848, 1.0, 0.7373, 0.5776, 0.2626, 1.0, 0.7373, 0.5776, 0.2626, 1.0, 0.8007, 0.7445, 0.6114, 1.0, 0.8205, 0.7893, 0.7001, 1.0, 0.8205, 0.7893, 0.7001, 1.0, 0.8205, 0.7893, 0.7001, 1.0, 0.8007, 0.7445, 0.6114, 1.0, 0.8007, 0.7445, 0.6114, 1.0, 0.8205, 0.7893, 0.7001, 1.0, 0.8205, 0.7893, 0.7001, 1.0, 0.8205, 0.7893, 0.7001, 1.0, 0.8007, 0.7445, 0.6114, 1.0, 0.8007, 0.7445, 0.6114, 1.0, 0.8205, 0.7893, 0.7001, 1.0, 0.8205, 0.7893, 0.7001, 1.0, 0.8205, 0.7893, 0.7001, 1.0, 0.8007, 0.7445, 0.6114, 1.0, 0.8007, 0.7445, 0.6114, 1.0, 0.8205, 0.7893, 0.7001, 1.0, 0.8205, 0.7893, 0.7001, 1.0, 0.8205, 0.7893, 0.7001, 1.0, 0.8007, 0.7445, 0.6114, 1.0, 0.8007, 0.7445, 0.6114, 1.0, 0.8205, 0.7893, 0.7001, 1.0, 0.8205, 0.7893, 0.7001, 1.0, 0.8205, 0.7893, 0.7001, 1.0, 0.8007, 0.7445, 0.6114, 1.0, 0.8007, 0.7445, 0.6114, 1.0, 0.8205, 0.7893, 0.7001, 1.0, 0.8205, 0.7893, 0.7001, 1.0, 0.8205, 0.7893, 0.7001, 1.0, 0.8007, 0.7445, 0.6114, 1.0, 0.07817, 0.1441, 0.02732, 0.0, 0.07817, 0.1441, 0.02732, 0.0, 0.09582, 0.1747, 0.03355, 0.1058, 0.09582, 0.1747, 0.03355, 0.1058, 0.09582, 0.1747, 0.03355, 0.1058, 0.09582, 0.1747, 0.03355, 0.1058, 0.1111, 0.2012, 0.03895, 0.2994, 0.1111, 0.2012, 0.03895, 0.2994, 0.1111, 0.2012, 0.03895, 0.2994, 0.1111, 0.2012, 0.03895, 0.2994, 0.1256, 0.2264, 0.04407, 0.55, 0.0808, 0.1489, 0.02823, 0.0, 0.0808, 0.1489, 0.02823, 0.0, 0.09904, 0.1806, 0.03468, 0.1058, 0.09904, 0.1806, 0.03468, 0.1058, 0.09904, 0.1806, 0.03468, 0.1058, 0.09904, 0.1806, 0.03468, 0.1058, 0.1148, 0.208, 0.04026, 0.2994, 0.1148, 0.208, 0.04026, 0.2994, 0.1148, 0.208, 0.04026, 0.2994, 0.1148, 0.208, 0.04026, 0.2994, 0.1298, 0.234, 0.04555, 0.55, 0.08042, 0.1483, 0.0281, 0.0, 0.08042, 0.1483, 0.0281, 0.0, 0.09857, 0.1797, 0.03452, 0.1058, 0.09857, 0.1797, 0.03452, 0.1058, 0.09857, 0.1797, 0.03452, 0.1058, 0.09857, 0.1797, 0.03452, 0.1058, 0.1143, 0.207, 0.04007, 0.2994, 0.1143, 0.207, 0.04007, 0.2994, 0.1143, 0.207, 0.04007, 0.2994, 0.1143, 0.207, 0.04007, 0.2994, 0.1292, 0.2329, 0.04534, 0.55, 0.07451, 0.1374, 0.02604, 0.0, 0.07451, 0.1374, 0.02604, 0.0, 0.09133, 0.1665, 0.03198, 0.1058, 0.09133, 0.1665, 0.03198, 0.1058, 0.09133, 0.1665, 0.03198, 0.1058, 0.09133, 0.1665, 0.03198, 0.1058, 0.1059, 0.1918, 0.03713, 0.2994, 0.1059, 0.1918, 0.03713, 0.2994, 0.1059, 0.1918, 0.03713, 0.2994, 0.1059, 0.1918, 0.03713, 0.2994, 0.1197, 0.2158, 0.04201, 0.55, 0.08198, 0.1511, 0.02865, 0.0, 0.08198, 0.1511, 0.02865, 0.0, 0.1005, 0.1832, 0.03518, 0.1058, 0.1005, 0.1832, 0.03518, 0.1058, 0.1005, 0.1832, 0.03518, 0.1058, 0.1005, 0.1832, 0.03518, 0.1058, 0.1165, 0.211, 0.04084, 0.2994, 0.1165, 0.211, 0.04084, 0.2994, 0.1165, 0.211, 0.04084, 0.2994, 0.1165, 0.211, 0.04084, 0.2994, 0.1317, 0.2374, 0.04622, 0.55])
me_flower_white_a.materials.append(mat_m_foliage)
me_flower_white_a.update()
me_flower_white_a.normals_split_custom_set([tuple(v) for v in zip(*[iter([-0.2154, 0.5115, 0.8318, -0.3443, -0.4573, 0.8199, -0.3391, -0.4499, 0.8262, -0.2138, 0.5067, 0.8352, -0.3443, -0.4573, 0.8199, 0.527, -0.06768, 0.8471, 0.5418, -0.06844, 0.8377, -0.3391, -0.4499, 0.8262, 0.527, -0.06768, 0.8471, -0.2154, 0.5115, 0.8318, -0.2138, 0.5067, 0.8352, 0.5418, -0.06844, 0.8377, -0.2138, 0.5067, 0.8352, -0.3391, -0.4499, 0.8262, -0.3293, -0.438, 0.8365, -0.2103, 0.499, 0.8407, -0.3391, -0.4499, 0.8262, 0.5418, -0.06844, 0.8377, 0.5649, -0.06966, 0.8222, -0.3293, -0.438, 0.8365, 0.5418, -0.06844, 0.8377, -0.2138, 0.5067, 0.8352, -0.2103, 0.499, 0.8407, 0.5649, -0.06966, 0.8222, -0.2103, 0.499, 0.8407, -0.3293, -0.438, 0.8365, -0.3249, -0.4335, 0.8406, -0.2087, 0.4959, 0.8429, -0.3293, -0.438, 0.8365, 0.5649, -0.06966, 0.8222, 0.5734, -0.07026, 0.8163, -0.3249, -0.4335, 0.8406, 0.5649, -0.06966, 0.8222, -0.2103, 0.499, 0.8407, -0.2087, 0.4959, 0.8429, 0.5734, -0.07026, 0.8163, 0.441, 0.1964, 0.8757, 0.441, 0.1964, 0.8757, 0.441, 0.1964, 0.8757, 0.09985, 0.2743, 0.9565, 0.09986, 0.2743, 0.9565, 0.09985, 0.2743, 0.9565, -0.07473, -0.02149, 0.997, -0.07473, -0.02149, 0.997, -0.07473, -0.02149, 0.997, 0.1258, -0.2993, 0.9458, 0.1258, -0.2993, 0.9458, 0.1258, -0.2993, 0.9458, 0.4604, -0.1831, 0.8686, 0.4604, -0.1831, 0.8686, 0.4604, -0.1831, 0.8686, 0.2494, 0.01055, 0.9683, 0.2494, 0.01056, 0.9683, 0.2494, 0.01056, 0.9683, 0.2494, 0.01055, 0.9683, 0.2494, 0.01056, 0.9683, 0.2212, 0.01275, 0.9751, 0.2212, 0.01275, 0.9752, 0.2212, 0.01273, 0.9751, 0.2212, 0.01273, 0.9752, 0.2212, 0.01273, 0.9751, 0.2118, -0.008114, 0.9773, 0.2118, -0.008102, 0.9773, 0.2118, -0.008116, 0.9773, 0.2118, -0.008128, 0.9773, 0.2118, -0.008128, 0.9773, 0.2145, -0.05863, 0.975, 0.2145, -0.05865, 0.975, 0.2145, -0.05862, 0.975, 0.2145, -0.05862, 0.975, 0.2145, -0.05863, 0.975, 0.2776, -0.04127, 0.9598, 0.2776, -0.04128, 0.9598, 0.2776, -0.04124, 0.9598, 0.2776, -0.04126, 0.9598, 0.2776, -0.04126, 0.9598, -0.1306, 0.1248, 0.9836, -0.1306, 0.1248, 0.9836, -0.1207, 0.1154, 0.986, -0.1207, 0.1154, 0.986, -0.1207, 0.1154, 0.986, -0.1207, 0.1154, 0.986, -0.09859, 0.09424, 0.9907, -0.0986, 0.09423, 0.9907, -0.0986, 0.09423, 0.9907, -0.09859, 0.09424, 0.9907, -0.08627, 0.08243, 0.9929, -0.2236, 0.5308, 0.8175, -0.334, -0.4459, 0.8304, -0.3264, -0.4316, 0.841, -0.2247, 0.5315, 0.8167, -0.334, -0.4459, 0.8304, 0.5209, -0.06101, 0.8514, 0.5356, -0.06504, 0.8419, -0.3264, -0.4316, 0.841, 0.5209, -0.06101, 0.8514, -0.2236, 0.5308, 0.8175, -0.2247, 0.5315, 0.8167, 0.5356, -0.06504, 0.8419, -0.2247, 0.5315, 0.8167, -0.3264, -0.4316, 0.841, -0.3115, -0.4073, 0.8585, -0.2268, 0.5331, 0.8151, -0.3264, -0.4316, 0.841, 0.5356, -0.06504, 0.8419, 0.5583, -0.07255, 0.8265, -0.3115, -0.4073, 0.8585, 0.5356, -0.06504, 0.8419, -0.2247, 0.5315, 0.8167, -0.2268, 0.5331, 0.8151, 0.5583, -0.07255, 0.8265, -0.2268, 0.5331, 0.8151, -0.3115, -0.4073, 0.8585, -0.3045, -0.3977, 0.8655, -0.2278, 0.5339, 0.8143, -0.3115, -0.4073, 0.8585, 0.5583, -0.07255, 0.8265, 0.5665, -0.07593, 0.8206, -0.3045, -0.3977, 0.8655, 0.5583, -0.07255, 0.8265, -0.2268, 0.5331, 0.8151, -0.2278, 0.5339, 0.8143, 0.5665, -0.07593, 0.8206, -0.1123, 0.4994, 0.859, -0.1123, 0.4994, 0.859, -0.1123, 0.4994, 0.859, -0.3348, 0.3233, 0.8851, -0.3348, 0.3233, 0.8851, -0.3348, 0.3233, 0.8851, -0.2858, 0.07029, 0.9557, -0.2858, 0.0703, 0.9557, -0.2858, 0.07029, 0.9557, -0.04322, -0.008399, 0.999, -0.04322, -0.008403, 0.999, -0.04322, -0.008406, 0.999, 0.1642, 0.1438, 0.9759, 0.1642, 0.1438, 0.9759, 0.1642, 0.1438, 0.9759, 0.1437, 0.3964, 0.9068, 0.1437, 0.3964, 0.9068, 0.1436, 0.3964, 0.9068, -0.08989, 0.3038, 0.9485, -0.08987, 0.3038, 0.9485, -0.08986, 0.3038, 0.9485, -0.08986, 0.3038, 0.9485, -0.08988, 0.3038, 0.9485, -0.1421, 0.273, 0.9515, -0.1421, 0.273, 0.9515, -0.1421, 0.273, 0.9515, -0.1421, 0.273, 0.9515, -0.1421, 0.273, 0.9515, -0.135, 0.2115, 0.968, -0.135, 0.2115, 0.968, -0.135, 0.2115, 0.968, -0.135, 0.2115, 0.968, -0.135, 0.2115, 0.968, -0.08312, 0.2531, 0.9639, -0.08313, 0.2531, 0.9639, -0.08313, 0.2532, 0.9638, -0.08311, 0.2531, 0.9639, -0.08312, 0.2531, 0.9639, -0.06236, 0.2451, 0.9675, -0.06235, 0.2451, 0.9675, -0.06236, 0.2451, 0.9675, -0.06235, 0.2451, 0.9675, -0.06234, 0.2451, 0.9675, -0.06753, 0.2645, 0.962, -0.06755, 0.2645, 0.962, -0.06752, 0.2645, 0.962, -0.06753, 0.2645, 0.962, -0.06752, 0.2645, 0.962, -0.008165, -0.2099, 0.9777, -0.008154, -0.2099, 0.9777, -0.007579, -0.1944, 0.9809, -0.007585, -0.1944, 0.9809, -0.007585, -0.1944, 0.9809, -0.007579, -0.1944, 0.9809, -0.006217, -0.1593, 0.9872, -0.006186, -0.1593, 0.9872, -0.006186, -0.1593, 0.9872, -0.006217, -0.1593, 0.9872, -0.005418, -0.1398, 0.9902, -0.2261, 0.5291, 0.8179, -0.3157, -0.413, 0.8543, -0.3256, -0.4309, 0.8416, -0.2242, 0.5242, 0.8215, -0.3157, -0.413, 0.8543, 0.5569, -0.0721, 0.8274, 0.5434, -0.06747, 0.8367, -0.3256, -0.4309, 0.8416, 0.5569, -0.0721, 0.8274, -0.2261, 0.5291, 0.8179, -0.2242, 0.5242, 0.8215, 0.5434, -0.06747, 0.8367, -0.2242, 0.5242, 0.8215, -0.3256, -0.4309, 0.8416, -0.3394, -0.4593, 0.8209, -0.2226, 0.5158, 0.8273, -0.3256, -0.4309, 0.8416, 0.5434, -0.06747, 0.8367, 0.5195, -0.06155, 0.8523, -0.3394, -0.4593, 0.8209, 0.5434, -0.06747, 0.8367, -0.2242, 0.5242, 0.8215, -0.2226, 0.5158, 0.8273, 0.5195, -0.06155, 0.8523, -0.2226, 0.5158, 0.8273, -0.3394, -0.4593, 0.8209, -0.3437, -0.4701, 0.8129, -0.2228, 0.5124, 0.8294, -0.3394, -0.4593, 0.8209, 0.5195, -0.06155, 0.8523, 0.5094, -0.06024, 0.8584, -0.3437, -0.4701, 0.8129, 0.5195, -0.06155, 0.8523, -0.2226, 0.5158, 0.8273, -0.2228, 0.5124, 0.8294, 0.5094, -0.06024, 0.8584, 0.1139, -0.3932, 0.9124, 0.1139, -0.3932, 0.9124, 0.1139, -0.3932, 0.9124, 0.1302, -0.05624, 0.9899, 0.1302, -0.05624, 0.9899, 0.1302, -0.05624, 0.9899, -0.1786, 0.09083, 0.9797, -0.1786, 0.09084, 0.9797, -0.1786, 0.09083, 0.9797, -0.4237, -0.1426, 0.8945, -0.4237, -0.1426, 0.8945, -0.4226, -0.1458, 0.8945, -0.243, -0.4682, 0.8495, -0.243, -0.4682, 0.8495, -0.243, -0.4682, 0.8495, -0.1102, -0.2284, 0.9673, -0.1101, -0.2284, 0.9673, -0.1101, -0.2284, 0.9673, -0.1102, -0.2283, 0.9673, -0.1102, -0.2284, 0.9673, -0.07842, -0.182, 0.9802, -0.07843, -0.182, 0.9802, -0.07844, -0.1821, 0.9802, -0.07842, -0.182, 0.9802, -0.07843, -0.182, 0.9802, -0.1369, -0.1805, 0.974, -0.137, -0.1805, 0.974, -0.1369, -0.1805, 0.974, -0.1369, -0.1805, 0.974, -0.1369, -0.1805, 0.974, -0.1295, -0.2104, 0.969, -0.1294, -0.2104, 0.969, -0.1295, -0.2104, 0.969, -0.1295, -0.2104, 0.969, -0.1295, -0.2104, 0.969, -0.1416, -0.2351, 0.9616, -0.1416, -0.2351, 0.9616, -0.1416, -0.235, 0.9616, -0.1416, -0.2351, 0.9616, -0.1416, -0.235, 0.9616, -0.2229, 0.5319, 0.817, -0.3366, -0.4524, 0.8258, -0.3429, -0.4703, 0.8132, -0.2243, 0.5187, 0.825, -0.3366, -0.4524, 0.8258, 0.5113, -0.05993, 0.8573, 0.5032, -0.05956, 0.8621, -0.3429, -0.4703, 0.8132, 0.5113, -0.05993, 0.8573, -0.2229, 0.5319, 0.817, -0.2243, 0.5187, 0.825, 0.5032, -0.05956, 0.8621, -0.2243, 0.5187, 0.825, -0.3429, -0.4703, 0.8132, -0.3504, -0.4981, 0.7932, -0.2268, 0.4965, 0.8379, -0.3429, -0.4703, 0.8132, 0.5032, -0.05956, 0.8621, 0.4883, -0.05972, 0.8707, -0.3504, -0.4981, 0.7932, 0.5032, -0.05956, 0.8621, -0.2243, 0.5187, 0.825, -0.2268, 0.4965, 0.8379, 0.4883, -0.05972, 0.8707, -0.2268, 0.4965, 0.8379, -0.3504, -0.4981, 0.7932, -0.3524, -0.5086, 0.7856, -0.228, 0.4877, 0.8427, -0.3504, -0.4981, 0.7932, 0.4883, -0.05972, 0.8707, 0.4817, -0.06025, 0.8743, -0.3524, -0.5086, 0.7856, 0.4883, -0.05972, 0.8707, -0.2268, 0.4965, 0.8379, -0.228, 0.4877, 0.8427, 0.4817, -0.06025, 0.8743, -0.5161, 0.167, 0.8401, -0.5161, 0.167, 0.8401, -0.5161, 0.167, 0.8401, -0.4948, -0.1462, 0.8566, -0.4948, -0.1462, 0.8566, -0.4948, -0.1462, 0.8566, -0.2364, -0.2599, 0.9362, -0.2364, -0.2599, 0.9362, -0.2364, -0.26, 0.9362, -0.02295, -0.08938, 0.9957, -0.02295, -0.08938, 0.9957, -0.02295, -0.08938, 0.9957, -0.03544, 0.1885, 0.9814, -0.03543, 0.1885, 0.9814, -0.03543, 0.1885, 0.9814, -0.2688, 0.328, 0.9056, -0.2688, 0.3279, 0.9056, -0.2688, 0.3279, 0.9056, -0.3009, 0.04328, 0.9527, -0.3009, 0.04326, 0.9527, -0.3009, 0.04327, 0.9527, -0.3013, 0.04032, 0.9527, -0.3009, 0.04329, 0.9527, -0.2869, 0.03069, 0.9575, -0.2868, 0.03065, 0.9575, -0.2869, 0.03066, 0.9575, -0.2868, 0.03068, 0.9575, -0.2869, 0.03066, 0.9575, -0.2808, 0.005592, 0.9598, -0.2808, 0.0056, 0.9598, -0.2808, 0.005577, 0.9598, -0.2808, 0.005581, 0.9598, -0.2808, 0.005586, 0.9598, -0.2417, 0.01286, 0.9703, -0.2417, 0.01286, 0.9703, -0.2417, 0.01284, 0.9703, -0.2417, 0.01286, 0.9703, -0.2417, 0.01286, 0.9703, -0.2722, 0.04125, 0.9613, -0.2722, 0.04123, 0.9613, -0.2722, 0.04124, 0.9613, -0.2722, 0.04123, 0.9613, -0.2722, 0.04124, 0.9613, -0.283, 0.03999, 0.9583, -0.283, 0.04003, 0.9583, -0.283, 0.04001, 0.9583, -0.283, 0.04001, 0.9583, -0.283, 0.04001, 0.9583, 0.3035, -0.2837, 0.9096, 0.3035, -0.2837, 0.9096, 0.2906, -0.2698, 0.918, 0.2906, -0.2698, 0.918, 0.2906, -0.2698, 0.918, 0.2906, -0.2698, 0.918, 0.2603, -0.2382, 0.9357, 0.2603, -0.2382, 0.9357, 0.2603, -0.2382, 0.9357, 0.2603, -0.2382, 0.9357, 0.2428, -0.2204, 0.9447, 0.4729, -0.04497, 0.88, 0.4729, -0.04496, 0.88, 0.4496, -0.04535, 0.8921, 0.4496, -0.04534, 0.8921, 0.4496, -0.04534, 0.8921, 0.4496, -0.04535, 0.8921, 0.3948, -0.04446, 0.9177, 0.3948, -0.04446, 0.9177, 0.3948, -0.04446, 0.9177, 0.3948, -0.04446, 0.9177, 0.363, -0.04324, 0.9308, 0.3481, 0.1987, 0.9161, 0.3481, 0.1987, 0.9161, 0.3276, 0.192, 0.9251, 0.3276, 0.192, 0.9251, 0.3276, 0.192, 0.9251, 0.3276, 0.192, 0.9251, 0.2812, 0.1745, 0.9436, 0.2812, 0.1746, 0.9436, 0.2812, 0.1746, 0.9436, 0.2812, 0.1745, 0.9436, 0.2552, 0.1636, 0.9529, -0.2804, 0.345, 0.8957, -0.2804, 0.345, 0.8957, -0.2733, 0.3323, 0.9027, -0.2732, 0.3323, 0.9027, -0.2732, 0.3323, 0.9027, -0.2733, 0.3323, 0.9027, -0.2558, 0.3039, 0.9177, -0.2558, 0.3038, 0.9177, -0.2558, 0.3038, 0.9177, -0.2558, 0.3039, 0.9177, -0.2454, 0.288, 0.9256, -0.4861, -0.08353, 0.8699, -0.4861, -0.08355, 0.8699, -0.4643, -0.08086, 0.882, -0.4643, -0.08085, 0.882, -0.4643, -0.08085, 0.882, -0.4643, -0.08086, 0.882, -0.413, -0.07392, 0.9077, -0.413, -0.07393, 0.9077, -0.413, -0.07393, 0.9077, -0.413, -0.07392, 0.9077, -0.3831, -0.06965, 0.9211])] * 3)])

# ---- objects
ob_flower_white_a = bpy.data.objects.new('flower_white_A', me_flower_white_a)

# ---- transforms, parenting, visibility, modifiers, constraints
ob_flower_white_a.location = (0.0, 0.0, 0.0)

# ---- collection membership
scene.collection.objects.link(ob_flower_white_a)

# ---- scene / render settings (as saved in the file)
scene.frame_start = 1; scene.frame_end = 250; scene.frame_set(1)
scene.render.engine = 'BLENDER_EEVEE_NEXT'
scene.render.resolution_x = 960
scene.render.resolution_y = 720
scene.render.bake_bias = 0.0
scene.render.bake_samples = 0
scene.render.compositor_device = 'GPU'
scene.eevee.use_volume_custom_range = False
scene.eevee.fast_gi_thickness_near = 0.1
scene.eevee.fast_gi_thickness_far = 0.0
scene.eevee.ray_tracing_options.screen_trace_thickness = 0.1
bpy.context.view_layer.update()

# ---- added for rendering (the .blend has no active camera): camera
cam_auto = bpy.data.cameras.new('AutoCamera')
cam_auto.lens = 50.0
cam_auto.sensor_width = 36.0
cam_auto.clip_end = 1000.0
ob_auto_camera = bpy.data.objects.new('AutoCamera', cam_auto)
scene.collection.objects.link(ob_auto_camera)
ob_auto_camera.location = (0.389336, -0.498413, 0.52269)
ob_auto_camera.rotation_euler = (1.09748, -7.21219e-08, 0.694738)
scene.camera = ob_auto_camera
bpy.context.view_layer.update()
